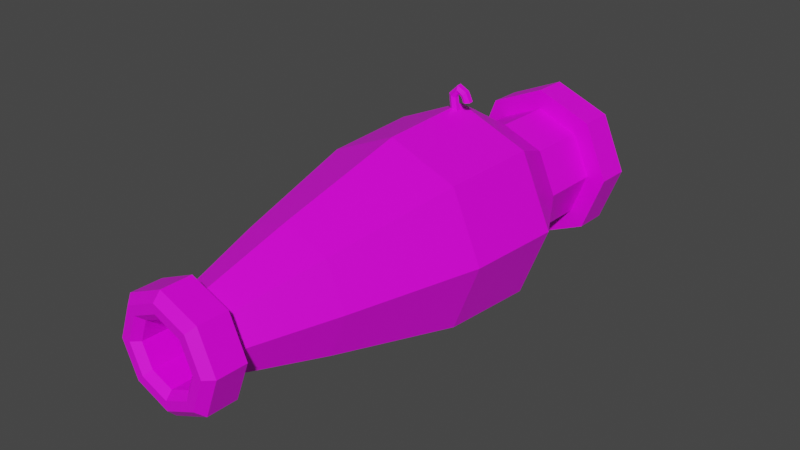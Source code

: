 # Source: Tower_1.blend  (saved by Blender 2.82.7; exported with 4.5.12 LTS)
import bpy
from mathutils import Matrix  # noqa: F401  (used for matrix-valued properties, if any)

bpy.ops.wm.read_factory_settings(use_empty=True)
scene = bpy.context.scene
scene.name = 'Scene'

# ---- collections
col_collection = bpy.data.collections.new('Collection'); scene.collection.children.link(col_collection)

# ---- images (referenced by path relative to the original .blend; pixels are not part of the script)
import os
ASSET_DIR = os.environ.get("B2B_ASSET_DIR", "")  # directory of the original .blend (textures are referenced by path, not embedded)
HERE = os.path.dirname(os.path.abspath(__file__))  # packed textures are extracted next to this script under _unpacked/

def load_image(name, relpath, width, height, colorspace="sRGB"):
    """Load a texture the original file referenced (path relative to the .blend, or extracted next to this script)."""
    p = next((c for c in (os.path.join(HERE, relpath), os.path.join(ASSET_DIR, relpath)) if relpath and os.path.exists(c)), "")
    if p:
        img = bpy.data.images.load(p, check_existing=True)
        img.name = name
    else:  # same state as the original file: an image datablock whose file is absent (Cycles renders it pink)
        img = bpy.data.images.new(name, width, height)
        img.source = "FILE"
        img.filepath = "//" + (relpath or name)
    img.colorspace_settings.name = colorspace
    return img
img_tower_1texture = load_image('Tower_1Texture', 'Tower_1Texture.png', 1024, 1024, 'sRGB')

# ---- materials (node trees are filled in below, after node groups)
mat_material = bpy.data.materials.new('Material')
mat_material.alpha_threshold = 0.0
mat_material.use_transparent_shadow = False
mat_material.line_color = (0.0, 0.0, 0.0, 1.0)

# ---- material node trees
mat_material.use_nodes = True; mat_material.node_tree.nodes.clear()
_N = mat_material.node_tree.nodes; _L = mat_material.node_tree.links
n0 = _N.new('ShaderNodeOutputMaterial'); n0.name = 'Material Output'; n0.location = (300, 300)
n1 = _N.new('ShaderNodeBsdfPrincipled'); n1.name = 'Principled BSDF'; n1.location = (10, 300)
n1.distribution = 'GGX'
n1.subsurface_method = 'BURLEY'
n1.inputs[2].default_value = 0.4
n1.inputs[3].default_value = 1.45
n1.inputs[27].default_value = (0.0, 0.0, 0.0, 1.0)
n1.inputs[28].default_value = 1.0
n2 = _N.new('ShaderNodeTexImage'); n2.name = 'Image Texture'; n2.location = (-357, 166)
n2.image = img_tower_1texture
_L.new(n1.outputs[0], n0.inputs[0])
_L.new(n2.outputs[0], n1.inputs[0])
n0.is_active_output = True

# ---- world
world_world = bpy.data.worlds.new('World'); scene.world = world_world
world_world.use_nodes = True; world_world.node_tree.nodes.clear()
_N = world_world.node_tree.nodes; _L = world_world.node_tree.links
n0 = _N.new('ShaderNodeOutputWorld'); n0.name = 'World Output'; n0.location = (300, 300)
n1 = _N.new('ShaderNodeBackground'); n1.name = 'Background'; n1.location = (10, 300)
n1.inputs[0].default_value = (0.05088, 0.05088, 0.05088, 1.0)
_L.new(n1.outputs[0], n0.inputs[0])
n0.is_active_output = True
world_world.color = (0.05088, 0.05088, 0.05088)
world_world.use_sun_shadow = False
world_world.sun_shadow_jitter_overblur = 0.0

# ---- meshes
me_cylinder_011 = bpy.data.meshes.new('Cylinder.011')
me_cylinder_011.from_pydata([(-0.01681, 8.025, 3.442), (3.295, 7.465, 4.702), (-0.8828, 8.523, 3.451), (4.159, 7.94, 4.736), (-0.8828, 9.519, 3.47), (4.176, 8.938, 4.75), (-0.01681, 10.02, 3.479), (3.33, 9.461, 4.728), (0.8492, 9.519, 3.47), (2.467, 8.986, 4.694), (0.8492, 8.523, 3.451), (2.449, 7.988, 4.681), (-0.01681, 7.878, 3.774), (-0.01681, 7.73, 4.106), (-0.2714, 7.392, 4.866), (1.237, 7.239, 5.21), (2.666, 7.318, 5.031), (3.275, 7.761, 5.165), (1.199, 7.659, 5.394), (-1.061, 7.858, 4.947), (-0.8828, 8.228, 4.115), (-0.8828, 8.376, 3.783), (3.275, 8.757, 5.183), (1.199, 8.655, 5.413), (-1.061, 8.854, 4.966), (-0.8828, 9.224, 4.134), (-0.8828, 9.372, 3.802), (2.666, 9.31, 5.067), (1.237, 9.231, 5.247), (-0.2714, 9.384, 4.903), (-0.01681, 9.722, 4.143), (-0.01681, 9.87, 3.811), (2.058, 8.868, 4.934), (1.274, 8.811, 5.062), (0.5183, 8.918, 4.822), (0.8492, 9.224, 4.134), (0.8492, 9.372, 3.802), (2.058, 7.872, 4.915), (1.274, 7.815, 5.044), (0.5183, 7.922, 4.803), (0.8492, 8.228, 4.115), (0.8492, 8.376, 3.783), (1.582, 40.11, -3.12), (1.224, 26.59, -3.101), (-8.105, 40.39, -2.383), (-8.463, 26.88, -2.364), (-12.39, 40.57, -0.469), (-12.75, 27.06, -0.45), (-8.759, 40.54, 1.5), (-9.117, 27.03, 1.519), (0.6568, 40.32, 2.371), (0.2987, 26.81, 2.391), (10.34, 40.04, 1.634), (9.985, 26.52, 1.653), (14.63, 39.86, -0.2799), (14.27, 26.35, -0.2609), (11.0, 39.89, -2.249), (10.64, 26.38, -2.23), (-15.32, 11.36, -3.745), (1.133, 10.88, -4.997), (-22.59, 11.66, -0.494), (-16.43, 11.61, 2.851), (-0.4388, 11.24, 4.33), (16.01, 10.76, 3.078), (23.29, 10.46, -0.1728), (17.12, 10.51, -3.518), (-7.009, -61.7, -1.412), (-1.312, -61.87, -1.846), (-9.529, -61.6, -0.2864), (-7.394, -61.61, 0.872), (-1.856, -61.74, 1.384), (3.842, -61.91, 0.9506), (6.361, -62.01, -0.1751), (4.227, -62.0, -1.333), (-10.14, -61.64, -2.094), (-1.155, -61.9, -2.778), (-14.12, -61.48, -0.3185), (-10.75, -61.5, 1.509), (-2.013, -61.71, 2.317), (6.974, -61.97, 1.633), (10.95, -62.13, -0.143), (7.581, -62.11, -1.97), (1.736, 40.07, -4.032), (-11.17, 40.45, -3.05), (-16.87, 40.69, -0.5004), (-12.04, 40.65, 2.123), (0.5033, 40.36, 3.283), (13.41, 39.98, 2.301), (19.11, 39.74, -0.2485), (14.28, 39.78, -2.872), (-0.9792, -10.52, 4.148), (-1.496, -39.94, 2.64), (8.74, -40.24, 1.861), (14.72, -10.98, 2.953), (-22.12, -10.12, -0.456), (-15.28, -39.68, -0.3613), (-11.45, -39.71, 1.72), (-16.24, -10.16, 2.736), (0.5203, -10.86, -4.753), (-0.5185, -40.17, -3.163), (-10.75, -39.87, -2.384), (-15.18, -10.41, -3.558), (15.78, -11.22, -3.341), (9.431, -40.4, -2.243), (13.27, -40.43, -0.1615), (21.66, -11.27, -0.1495), (-5.475, -28.14, -1.319), (-0.4544, -28.29, -1.701), (-7.694, -28.05, -0.327), (-5.814, -28.06, 0.6936), (-0.9339, -28.18, 1.145), (4.086, -28.32, 0.7629), (6.306, -28.41, -0.229), (4.425, -28.4, -1.25), (-9.101, -70.12, -1.807), (-10.32, -68.39, -2.085), (-1.333, -68.65, -2.769), (-1.442, -70.34, -2.39), (-12.49, -69.98, -0.2936), (-14.29, -68.22, -0.309), (-9.619, -70.0, 1.264), (-10.93, -68.25, 1.518), (-2.173, -70.18, 1.952), (-2.192, -68.45, 2.326), (5.486, -70.4, 1.369), (6.795, -68.71, 1.642), (8.873, -70.54, -0.1441), (10.77, -68.88, -0.1335), (6.003, -70.52, -1.701), (7.402, -68.85, -1.961), (1.91, 50.35, -3.469), (1.938, 47.71, -4.043), (-10.96, 48.08, -3.06), (-8.957, 50.67, -2.642), (-16.67, 48.32, -0.5111), (-13.76, 50.87, -0.495), (-11.84, 48.28, 2.112), (-9.691, 50.84, 1.714), (0.7055, 47.99, 3.272), (0.8722, 50.59, 2.692), (13.61, 47.62, 2.29), (11.74, 50.28, 1.864), (19.31, 47.38, -0.2593), (16.54, 50.07, -0.2828), (14.48, 47.42, -2.882), (12.47, 50.11, -2.492), (-6.55, -68.72, -1.262), (-7.659, -70.15, -1.493), (-1.514, -70.33, -1.961), (-1.53, -68.87, -1.644), (-8.77, -68.63, -0.2699), (-10.38, -70.04, -0.2788), (-6.889, -68.64, 0.7507), (-8.074, -70.05, 0.9704), (-2.009, -68.76, 1.202), (-2.101, -70.19, 1.523), (3.011, -68.9, 0.82), (4.043, -70.37, 1.055), (5.231, -68.99, -0.1719), (6.76, -70.48, -0.1589), (3.35, -68.98, -1.193), (4.458, -70.47, -1.408)], [], [(16, 1, 3, 17), (17, 3, 5, 22), (22, 5, 7, 27), (27, 7, 9, 32), (3, 1, 11, 9, 7, 5), (32, 9, 11, 37), (37, 11, 1, 16), (0, 2, 4, 6, 8, 10), (10, 41, 12, 0), (41, 40, 13, 12), (40, 39, 14, 13), (39, 38, 15, 14), (38, 37, 16, 15), (8, 36, 41, 10), (36, 35, 40, 41), (35, 34, 39, 40), (34, 33, 38, 39), (33, 32, 37, 38), (6, 31, 36, 8), (31, 30, 35, 36), (30, 29, 34, 35), (29, 28, 33, 34), (28, 27, 32, 33), (4, 26, 31, 6), (26, 25, 30, 31), (25, 24, 29, 30), (24, 23, 28, 29), (23, 22, 27, 28), (2, 21, 26, 4), (21, 20, 25, 26), (20, 19, 24, 25), (19, 18, 23, 24), (18, 17, 22, 23), (0, 12, 21, 2), (12, 13, 20, 21), (13, 14, 19, 20), (14, 15, 18, 19), (15, 16, 17, 18), (42, 43, 45, 44), (44, 45, 47, 46), (46, 47, 49, 48), (48, 49, 51, 50), (50, 51, 53, 52), (52, 53, 55, 54), (55, 53, 63, 64), (54, 55, 57, 56), (56, 57, 43, 42), (46, 48, 85, 84), (92, 91, 70, 71), (51, 49, 61, 62), (57, 55, 64, 65), (47, 45, 58, 60), (53, 51, 62, 63), (43, 57, 65, 59), (45, 43, 59, 58), (49, 47, 60, 61), (73, 72, 80, 81), (96, 95, 68, 69), (100, 99, 67, 66), (99, 103, 73, 67), (104, 92, 71, 72), (91, 96, 69, 70), (95, 100, 66, 68), (103, 104, 72, 73), (71, 70, 78, 79), (69, 68, 76, 77), (66, 67, 75, 74), (67, 73, 81, 75), (72, 71, 79, 80), (70, 69, 77, 78), (68, 66, 74, 76), (154, 152, 109, 110), (158, 156, 111, 112), (74, 75, 116, 115), (160, 158, 112, 113), (156, 154, 110, 111), (150, 146, 106, 108), (152, 150, 108, 109), (83, 84, 134, 132), (52, 54, 88, 87), (48, 50, 86, 85), (54, 56, 89, 88), (44, 46, 84, 83), (50, 52, 87, 86), (56, 42, 82, 89), (42, 44, 83, 82), (89, 82, 131, 144), (88, 89, 144, 142), (86, 87, 140, 138), (84, 85, 136, 134), (87, 88, 142, 140), (85, 86, 138, 136), (130, 133, 135, 137, 139, 141, 143, 145), (65, 64, 105, 102), (102, 105, 104, 103), (60, 58, 101, 94), (94, 101, 100, 95), (62, 61, 97, 90), (90, 97, 96, 91), (64, 63, 93, 105), (105, 93, 92, 104), (59, 65, 102, 98), (98, 102, 103, 99), (58, 59, 98, 101), (101, 98, 99, 100), (61, 60, 94, 97), (97, 94, 95, 96), (63, 62, 90, 93), (93, 90, 91, 92), (124, 122, 155, 157), (80, 79, 125, 127), (78, 77, 121, 123), (75, 81, 129, 116), (81, 80, 127, 129), (79, 78, 123, 125), (77, 76, 119, 121), (76, 74, 115, 119), (106, 107, 113, 112, 111, 110, 109, 108), (120, 118, 151, 153), (118, 114, 147, 151), (117, 128, 161, 148), (126, 124, 157, 159), (122, 120, 153, 155), (149, 160, 113, 107), (128, 126, 159, 161), (115, 116, 117, 114), (119, 115, 114, 118), (121, 119, 118, 120), (123, 121, 120, 122), (125, 123, 122, 124), (127, 125, 124, 126), (129, 127, 126, 128), (116, 129, 128, 117), (146, 149, 107, 106), (131, 132, 133, 130), (132, 134, 135, 133), (134, 136, 137, 135), (136, 138, 139, 137), (138, 140, 141, 139), (140, 142, 143, 141), (142, 144, 145, 143), (144, 131, 130, 145), (82, 83, 132, 131), (147, 148, 149, 146), (151, 147, 146, 150), (153, 151, 150, 152), (155, 153, 152, 154), (157, 155, 154, 156), (159, 157, 156, 158), (161, 159, 158, 160), (148, 161, 160, 149), (114, 117, 148, 147)])
_uv = me_cylinder_011.uv_layers.new(name='UVMap')
_uv.uv.foreach_set('vector', [0.5938, 0.8329, 0.5965, 0.8369, 0.5965, 0.8442, 0.593, 0.8387, 0.412, 0.8662, 0.4121, 0.8729, 0.4048, 0.8731, 0.4047, 0.8662, 0.5891, 0.8386, 0.5926, 0.833, 0.5926, 0.8403, 0.5899, 0.8444, 0.4315, 0.8556, 0.4316, 0.8607, 0.428, 0.8543, 0.4279, 0.8512, 0.4206, 0.8668, 0.4171, 0.8604, 0.4208, 0.8542, 0.428, 0.8543, 0.4316, 0.8607, 0.4279, 0.8669, 0.4279, 0.8512, 0.428, 0.8543, 0.4208, 0.8542, 0.4207, 0.8512, 0.4207, 0.8512, 0.4208, 0.8542, 0.4171, 0.8604, 0.417, 0.8556, 0.4329, 0.8442, 0.4329, 0.8368, 0.4392, 0.8331, 0.4455, 0.8368, 0.4455, 0.8442, 0.4392, 0.8479, 0.5814, 0.8448, 0.581, 0.8424, 0.5882, 0.8413, 0.5885, 0.8437, 0.581, 0.8424, 0.5806, 0.84, 0.5878, 0.8388, 0.5882, 0.8413, 0.5806, 0.84, 0.5819, 0.8345, 0.5885, 0.833, 0.5878, 0.8388, 0.4207, 0.8399, 0.4207, 0.8453, 0.417, 0.8449, 0.4171, 0.834, 0.4207, 0.8453, 0.4207, 0.8512, 0.417, 0.8556, 0.417, 0.8449, 0.5797, 0.8368, 0.5773, 0.8368, 0.5769, 0.833, 0.5793, 0.833, 0.5773, 0.8368, 0.5749, 0.8368, 0.5745, 0.833, 0.5769, 0.833, 0.6195, 0.8401, 0.6168, 0.8402, 0.6168, 0.8328, 0.6195, 0.8328, 0.4279, 0.8399, 0.4279, 0.8453, 0.4207, 0.8453, 0.4207, 0.8399, 0.4279, 0.8453, 0.4279, 0.8512, 0.4207, 0.8512, 0.4207, 0.8453, 0.5797, 0.8442, 0.5773, 0.8442, 0.5773, 0.8368, 0.5797, 0.8368, 0.5773, 0.8442, 0.5749, 0.8442, 0.5749, 0.8368, 0.5773, 0.8368, 0.5749, 0.8442, 0.5693, 0.8458, 0.5698, 0.8389, 0.5749, 0.8368, 0.4316, 0.834, 0.4315, 0.8449, 0.4279, 0.8453, 0.4279, 0.8399, 0.4315, 0.8449, 0.4315, 0.8556, 0.4279, 0.8512, 0.4279, 0.8453, 0.5053, 0.8442, 0.5077, 0.8442, 0.5073, 0.8479, 0.5049, 0.8479, 0.5077, 0.8442, 0.5101, 0.8442, 0.5097, 0.8479, 0.5073, 0.8479, 0.5101, 0.8442, 0.5162, 0.8442, 0.5153, 0.8479, 0.5097, 0.8479, 0.4047, 0.8343, 0.4047, 0.8508, 0.4011, 0.8512, 0.4011, 0.8402, 0.4047, 0.8508, 0.4047, 0.8662, 0.4011, 0.8618, 0.4011, 0.8512, 0.5053, 0.8368, 0.5077, 0.8368, 0.5077, 0.8442, 0.5053, 0.8442, 0.5077, 0.8368, 0.5101, 0.8368, 0.5101, 0.8442, 0.5077, 0.8442, 0.5101, 0.8368, 0.5162, 0.8368, 0.5162, 0.8442, 0.5101, 0.8442, 0.4119, 0.8343, 0.4119, 0.8508, 0.4047, 0.8508, 0.4047, 0.8343, 0.4119, 0.8508, 0.412, 0.8662, 0.4047, 0.8662, 0.4047, 0.8508, 0.5049, 0.8331, 0.5073, 0.8331, 0.5077, 0.8368, 0.5053, 0.8368, 0.5073, 0.8331, 0.5097, 0.8331, 0.5101, 0.8368, 0.5077, 0.8368, 0.5097, 0.8331, 0.5153, 0.8331, 0.5162, 0.8368, 0.5101, 0.8368, 0.4156, 0.8402, 0.4156, 0.8511, 0.4119, 0.8508, 0.4119, 0.8343, 0.4156, 0.8511, 0.4156, 0.8618, 0.412, 0.8662, 0.4119, 0.8508, 0.5411, 0.7852, 0.5415, 0.6857, 0.612, 0.6884, 0.6116, 0.7879, 0.6116, 0.7879, 0.612, 0.6884, 0.6442, 0.695, 0.6438, 0.7945, 0.2789, 0.04803, 0.2794, 0.1475, 0.2542, 0.1404, 0.2536, 0.04096, 0.2536, 0.04096, 0.2542, 0.1404, 0.1866, 0.1375, 0.186, 0.03804, 0.186, 0.03804, 0.1866, 0.1375, 0.1161, 0.1404, 0.1155, 0.04096, 0.1155, 0.04096, 0.1161, 0.1404, 0.08413, 0.1475, 0.08356, 0.04803, 0.08413, 0.1475, 0.1161, 0.1404, 0.07091, 0.2506, 0.01658, 0.2626, 0.4488, 0.7945, 0.4491, 0.695, 0.4741, 0.6884, 0.4737, 0.7879, 0.4737, 0.7879, 0.4741, 0.6884, 0.5415, 0.6857, 0.5411, 0.7852, 0.9787, 0.2083, 0.9906, 0.1811, 0.9973, 0.2001, 0.9815, 0.2363, 0.1152, 0.6313, 0.1896, 0.6282, 0.1883, 0.7929, 0.1469, 0.7946, 0.1866, 0.1375, 0.2542, 0.1404, 0.3055, 0.2506, 0.1906, 0.2456, 0.4741, 0.6884, 0.4491, 0.695, 0.3814, 0.5799, 0.4238, 0.5686, 0.6442, 0.695, 0.612, 0.6884, 0.658, 0.5686, 0.7127, 0.5799, 0.1161, 0.1404, 0.1866, 0.1375, 0.1906, 0.2456, 0.07091, 0.2506, 0.5415, 0.6857, 0.4741, 0.6884, 0.4238, 0.5686, 0.5384, 0.5639, 0.612, 0.6884, 0.5415, 0.6857, 0.5384, 0.5639, 0.658, 0.5686, 0.2542, 0.1404, 0.2794, 0.1475, 0.3483, 0.2626, 0.3055, 0.2506, 0.9694, 0.6874, 0.9605, 0.6766, 0.9579, 0.6471, 0.972, 0.6641, 0.2611, 0.6313, 0.2878, 0.6387, 0.2429, 0.7988, 0.2281, 0.7946, 0.6175, 0.1965, 0.543, 0.1936, 0.546, 0.03784, 0.5875, 0.03945, 0.543, 0.1936, 0.4717, 0.1965, 0.5063, 0.03945, 0.546, 0.03784, 0.08139, 0.6387, 0.1152, 0.6313, 0.1469, 0.7946, 0.1281, 0.7988, 0.1896, 0.6282, 0.2611, 0.6313, 0.2281, 0.7946, 0.1883, 0.7929, 0.6515, 0.2035, 0.6175, 0.1965, 0.5875, 0.03945, 0.6064, 0.04335, 0.4717, 0.1965, 0.4454, 0.2035, 0.4917, 0.04335, 0.5063, 0.03945, 0.9542, 0.6958, 0.9542, 0.7337, 0.948, 0.7372, 0.948, 0.6774, 0.9605, 0.7681, 0.9694, 0.7789, 0.972, 0.8084, 0.9579, 0.7914, 0.9757, 0.7597, 0.9757, 0.7218, 0.9819, 0.7183, 0.9819, 0.7781, 0.9757, 0.7218, 0.9694, 0.6874, 0.972, 0.6641, 0.9819, 0.7183, 0.9605, 0.6766, 0.9542, 0.6958, 0.948, 0.6774, 0.9579, 0.6471, 0.9542, 0.7337, 0.9605, 0.7681, 0.9579, 0.7914, 0.948, 0.7372, 0.9694, 0.7789, 0.9757, 0.7597, 0.9819, 0.7781, 0.972, 0.8084, 0.7994, 0.3782, 0.8344, 0.3766, 0.8344, 0.6754, 0.7994, 0.677, 0.7462, 0.3735, 0.7629, 0.3769, 0.7629, 0.6757, 0.7462, 0.6723, 0.9312, 0.03991, 0.9287, 0.1066, 0.88, 0.1064, 0.8825, 0.03972, 0.835, 0.02912, 0.8481, 0.03278, 0.8498, 0.3314, 0.8367, 0.3277, 0.7629, 0.3769, 0.7994, 0.3782, 0.7994, 0.677, 0.7629, 0.6757, 0.7469, 0.03278, 0.7634, 0.02912, 0.7651, 0.3277, 0.7486, 0.3314, 0.8344, 0.3766, 0.8473, 0.3731, 0.8473, 0.6719, 0.8344, 0.6754, 0.8608, 0.4042, 0.8695, 0.3605, 0.9245, 0.3607, 0.9159, 0.4044, 0.9787, 0.06163, 0.9619, 0.03929, 0.9591, 0.01125, 0.9815, 0.041, 0.9906, 0.1811, 0.9906, 0.1204, 0.9973, 0.1192, 0.9973, 0.2001, 0.9619, 0.03929, 0.9501, 0.06645, 0.9433, 0.04742, 0.9591, 0.01125, 0.9619, 0.1859, 0.9787, 0.2083, 0.9815, 0.2363, 0.9591, 0.2066, 0.9906, 0.1204, 0.9787, 0.06163, 0.9815, 0.041, 0.9973, 0.1192, 0.9501, 0.06645, 0.9501, 0.1272, 0.9433, 0.1283, 0.9433, 0.04742, 0.9501, 0.1272, 0.9619, 0.1859, 0.9591, 0.2066, 0.9433, 0.1283, 0.8608, 0.5917, 0.8572, 0.5, 0.9123, 0.5002, 0.9159, 0.5919, 0.8695, 0.6256, 0.8608, 0.5917, 0.9159, 0.5919, 0.9245, 0.6258, 0.9291, 0.7786, 0.9329, 0.8743, 0.8778, 0.8747, 0.874, 0.7789, 0.9421, 0.6524, 0.9329, 0.6866, 0.8778, 0.687, 0.887, 0.6527, 0.9329, 0.8743, 0.9421, 0.9178, 0.887, 0.9182, 0.8778, 0.8747, 0.9329, 0.6866, 0.9291, 0.7786, 0.874, 0.7789, 0.8778, 0.687, 0.8493, 0.7885, 0.8493, 0.8608, 0.8373, 0.8974, 0.8204, 0.8769, 0.8084, 0.8113, 0.8084, 0.7391, 0.8204, 0.7024, 0.8373, 0.7229, 0.4238, 0.5686, 0.3814, 0.5799, 0.3896, 0.4197, 0.43, 0.4089, 0.43, 0.4089, 0.3896, 0.4197, 0.4454, 0.2035, 0.4717, 0.1965, 0.7127, 0.5799, 0.658, 0.5686, 0.6535, 0.4089, 0.7057, 0.4197, 0.7057, 0.4197, 0.6535, 0.4089, 0.6175, 0.1965, 0.6515, 0.2035, 0.1906, 0.2456, 0.3055, 0.2506, 0.3007, 0.4112, 0.1911, 0.4065, 0.1911, 0.4065, 0.3007, 0.4112, 0.2611, 0.6313, 0.1896, 0.6282, 0.01658, 0.2626, 0.07091, 0.2506, 0.07692, 0.4112, 0.02508, 0.4227, 0.02508, 0.4227, 0.07692, 0.4112, 0.1152, 0.6313, 0.08139, 0.6387, 0.5384, 0.5639, 0.4238, 0.5686, 0.43, 0.4089, 0.5393, 0.4045, 0.5393, 0.4045, 0.43, 0.4089, 0.4717, 0.1965, 0.543, 0.1936, 0.658, 0.5686, 0.5384, 0.5639, 0.5393, 0.4045, 0.6535, 0.4089, 0.6535, 0.4089, 0.5393, 0.4045, 0.543, 0.1936, 0.6175, 0.1965, 0.3055, 0.2506, 0.3483, 0.2626, 0.3416, 0.4227, 0.3007, 0.4112, 0.3007, 0.4112, 0.3416, 0.4227, 0.2878, 0.6387, 0.2611, 0.6313, 0.07091, 0.2506, 0.1906, 0.2456, 0.1911, 0.4065, 0.07692, 0.4112, 0.07692, 0.4112, 0.1911, 0.4065, 0.1896, 0.6282, 0.1152, 0.6313, 0.3738, 0.9558, 0.3665, 0.909, 0.3697, 0.9086, 0.3756, 0.9462, 0.7419, 0.8871, 0.7354, 0.8569, 0.7841, 0.8566, 0.7905, 0.8868, 0.7328, 0.7901, 0.7354, 0.7261, 0.7841, 0.7258, 0.7814, 0.7899, 0.9287, 0.1066, 0.9312, 0.1705, 0.8825, 0.1703, 0.88, 0.1064, 0.9312, 0.1705, 0.9372, 0.1941, 0.8886, 0.1939, 0.8825, 0.1703, 0.7354, 0.8569, 0.7328, 0.7901, 0.7814, 0.7899, 0.7841, 0.8566, 0.7354, 0.7261, 0.7419, 0.7022, 0.7905, 0.7019, 0.7841, 0.7258, 0.9372, 0.00943, 0.9312, 0.03991, 0.8825, 0.03972, 0.8886, 0.009243, 0.8727, 0.2837, 0.8666, 0.2533, 0.8666, 0.2218, 0.8727, 0.2077, 0.8814, 0.2193, 0.8876, 0.2497, 0.8876, 0.2812, 0.8814, 0.2953, 0.3686, 0.861, 0.3789, 0.84, 0.3796, 0.8533, 0.3714, 0.8701, 0.3789, 0.84, 0.3914, 0.8582, 0.3896, 0.8679, 0.3796, 0.8533, 0.3987, 0.9051, 0.3966, 0.953, 0.3939, 0.9439, 0.3955, 0.9055, 0.3863, 0.9741, 0.3738, 0.9558, 0.3756, 0.9462, 0.3856, 0.9608, 0.3665, 0.909, 0.3686, 0.861, 0.3714, 0.8701, 0.3697, 0.9086, 0.7999, 0.0276, 0.835, 0.02912, 0.8367, 0.3277, 0.8016, 0.3262, 0.3966, 0.953, 0.3863, 0.9741, 0.3856, 0.9608, 0.3939, 0.9439, 0.8825, 0.03972, 0.88, 0.1064, 0.8689, 0.1057, 0.8711, 0.04881, 0.8886, 0.009243, 0.8825, 0.03972, 0.8711, 0.04881, 0.8762, 0.02283, 0.7841, 0.7258, 0.7905, 0.7019, 0.8028, 0.7155, 0.7973, 0.7359, 0.7814, 0.7899, 0.7841, 0.7258, 0.7973, 0.7359, 0.7951, 0.7905, 0.7841, 0.8566, 0.7814, 0.7899, 0.7951, 0.7905, 0.7973, 0.8473, 0.7905, 0.8868, 0.7841, 0.8566, 0.7973, 0.8473, 0.8028, 0.8731, 0.3987, 0.9677, 0.3866, 0.9924, 0.3863, 0.9741, 0.3966, 0.953, 0.88, 0.1064, 0.8825, 0.1703, 0.8711, 0.1601, 0.8689, 0.1057, 0.7634, 0.02912, 0.7999, 0.0276, 0.8016, 0.3262, 0.7651, 0.3277, 0.9123, 0.5002, 0.9159, 0.4044, 0.9362, 0.4185, 0.9331, 0.4992, 0.9159, 0.4044, 0.9245, 0.3607, 0.9435, 0.3816, 0.9362, 0.4185, 0.887, 0.6527, 0.8778, 0.687, 0.8604, 0.7026, 0.8681, 0.6737, 0.8778, 0.687, 0.874, 0.7789, 0.8572, 0.78, 0.8604, 0.7026, 0.874, 0.7789, 0.8778, 0.8747, 0.8604, 0.8607, 0.8572, 0.78, 0.8778, 0.8747, 0.887, 0.9182, 0.8681, 0.8973, 0.8604, 0.8607, 0.9245, 0.6258, 0.9159, 0.5919, 0.9362, 0.5764, 0.9435, 0.605, 0.9159, 0.5919, 0.9123, 0.5002, 0.9331, 0.4992, 0.9362, 0.5764, 0.8572, 0.5, 0.8608, 0.4042, 0.9159, 0.4044, 0.9123, 0.5002, 0.7558, 0.01764, 0.8004, 0.01578, 0.7999, 0.0276, 0.7634, 0.02912, 0.7355, 0.02212, 0.7558, 0.01764, 0.7634, 0.02912, 0.7469, 0.03278, 0.3714, 0.8701, 0.3796, 0.8533, 0.3799, 0.8688, 0.3731, 0.8825, 0.8, 0.3686, 0.8428, 0.3667, 0.8344, 0.3766, 0.7994, 0.3782, 0.7553, 0.367, 0.8, 0.3686, 0.7994, 0.3782, 0.7629, 0.3769, 0.7349, 0.3629, 0.7553, 0.367, 0.7629, 0.3769, 0.7462, 0.3735, 0.8433, 0.01764, 0.8593, 0.02212, 0.8481, 0.03278, 0.835, 0.02912, 0.8004, 0.01578, 0.8433, 0.01764, 0.835, 0.02912, 0.7999, 0.0276, 0.3914, 0.8582, 0.3987, 0.9051, 0.3955, 0.9055, 0.3896, 0.8679])
me_cylinder_011.materials.append(mat_material)
me_cylinder_011.use_remesh_fix_poles = True
me_cylinder_011.use_remesh_preserve_attributes = False
me_cylinder_011.use_mirror_vertex_groups = False
me_cylinder_011.use_paint_bone_selection = False
me_cylinder_011.use_paint_mask = True
me_cylinder_011.update()
arm_armature = bpy.data.armatures.new('Armature')  # bones are not reproduced

# ---- objects
ob_cylinder_005 = bpy.data.objects.new('Cylinder.005', me_cylinder_011)
ob_armature = bpy.data.objects.new('Armature', arm_armature)

# ---- transforms, parenting, visibility, modifiers, constraints
ob_cylinder_005.parent = ob_armature
ob_cylinder_005.matrix_parent_inverse = Matrix(((1.0, -0.0, 0.0, -0.0), (-0.0, 1.0, -0.0, 0.0), (0.0, -0.0, 1.0, 0.9994), (-0.0, 0.0, -0.0, 1.0)))
ob_cylinder_005.location = (0.0, -5.96e-08, 0.0)
ob_cylinder_005.scale = (0.05647, 0.05647, 0.2779)
ob_cylinder_005.lineart.crease_threshold = 0.0
_vg = ob_cylinder_005.vertex_groups.new(name='Bone')
for _i, _w in zip([0, 1, 2, 3, 4, 5, 6, 7, 8, 9, 10, 11, 12, 13, 14, 15, 16, 17, 18, 19, 20, 21, 22, 23, 24, 25, 26, 27, 28, 29, 30, 31, 32, 33, 34, 35, 36, 37, 38, 39, 40, 41, 42, 43, 45, 47, 55, 57, 58, 59, 60, 61, 63, 64, 65, 93, 94, 97, 98, 99, 100, 101, 102, 103, 105, 106, 107, 108, 109, 110, 111, 112, 113, 146, 147, 148, 149, 150, 151, 152, 153, 154, 155, 156, 157, 158, 159, 160, 161], [0.3629, 0.3636, 0.3634, 0.3636, 0.3642, 0.3636, 0.3644, 0.3636, 0.3641, 0.3636, 0.3633, 0.3636, 0.3623, 0.3624, 0.3635, 0.3636, 0.3636, 0.3636, 0.3636, 0.3636, 0.3629, 0.3629, 0.3636, 0.3636, 0.3637, 0.3643, 0.3644, 0.3636, 0.3636, 0.3637, 0.3649, 0.365, 0.3636, 0.3636, 0.3637, 0.3643, 0.3644, 0.3636, 0.3636, 0.3635, 0.3629, 0.3629, 0.004354, 0.1264, 0.0972, 0.01515, 0.02212, 0.09965, 0.6811, 0.8394, 0.1483, 0.01443, 0.009135, 0.1368, 0.641, 0.004258, 0.1661, 0.02549, 0.8425, 0.05689, 0.05013, 0.7103, 0.4842, 0.02026, 0.1149, 0.3335, 0.3602, 0.2874, 0.2772, 0.2573, 0.2726, 0.2781, 0.3292, 0.03517, 0.01275, 0.01123, 0.03512, 0.03242, 0.01081, 0.02913, 0.007186, 0.02611, 0.002988, 0.02533, 0.0003129, 0.02715, 0.001671, 0.03158, 0.006657]): _vg.add([_i], _w, 'REPLACE')
_vg = ob_cylinder_005.vertex_groups.new(name='Bone.001')
for _i, _w in zip([0, 1, 2, 3, 4, 5, 6, 7, 8, 9, 10, 11, 12, 13, 14, 15, 16, 17, 18, 19, 20, 21, 22, 23, 24, 25, 26, 27, 28, 29, 30, 31, 32, 33, 34, 35, 36, 37, 38, 39, 40, 41, 58, 60, 61, 62, 63, 64, 65, 90, 91, 92, 93, 94, 95, 96, 97, 98, 101, 102, 103, 104, 105, 106, 107, 108, 109, 110, 111, 112, 113, 114, 117, 118, 120, 122, 128, 146, 147, 148, 149, 150, 151, 152, 153, 154, 155, 156, 157, 158, 159, 160, 161], [0.3629, 0.3636, 0.3634, 0.3636, 0.3642, 0.3636, 0.3644, 0.3636, 0.3641, 0.3636, 0.3633, 0.3636, 0.3623, 0.3624, 0.3635, 0.3636, 0.3636, 0.3636, 0.3636, 0.3636, 0.3629, 0.3629, 0.3636, 0.3636, 0.3637, 0.3643, 0.3644, 0.3636, 0.3636, 0.3637, 0.3649, 0.365, 0.3636, 0.3636, 0.3637, 0.3643, 0.3644, 0.3636, 0.3636, 0.3635, 0.3629, 0.3629, 0.03483, 0.1147, 0.1375, 0.1432, 0.1451, 0.134, 0.08257, 0.7737, 0.04469, 0.0384, 0.7629, 0.6295, 0.03742, 0.0497, 0.7463, 0.07768, 0.1476, 0.4156, 0.009013, 0.03208, 0.6941, 0.3774, 0.3592, 0.4194, 0.4117, 0.4431, 0.4208, 0.4381, 0.3863, 0.01056, 0.006348, 0.01186, 0.009345, 0.004004, 0.001709, 0.05485, 0.03086, 0.02732, 0.0536, 0.05593, 0.03243, 0.05576, 0.03067, 0.05507, 0.02659, 0.05379, 0.02181, 0.05336, 0.02128, 0.05311, 0.02382]): _vg.add([_i], _w, 'REPLACE')
_vg = ob_cylinder_005.vertex_groups.new(name='Bone.002')
for _i, _w in zip([66, 67, 68, 69, 70, 71, 72, 73, 74, 75, 76, 77, 78, 79, 80, 81, 90, 91, 92, 93, 94, 95, 96, 97, 98, 99, 100, 101, 102, 103, 104, 105, 106, 107, 108, 109, 110, 111, 112, 113, 114, 115, 116, 117, 118, 119, 120, 121, 122, 123, 124, 125, 126, 127, 128, 129, 146, 147, 148, 149, 150, 151, 152, 153, 154, 155, 156, 157, 158, 159, 160, 161], [0.9874, 0.9899, 0.9875, 0.9896, 0.9928, 0.9953, 0.9951, 0.9928, 0.9746, 0.9809, 0.9742, 0.9767, 0.9811, 0.988, 0.9881, 0.985, 0.08709, 0.9423, 0.945, 0.08775, 0.0934, 0.928, 0.9351, 0.08989, 0.05823, 0.9249, 0.9241, 0.08806, 0.06224, 0.9318, 0.9407, 0.08679, 0.2184, 0.2146, 0.2131, 0.2117, 0.2074, 0.2087, 0.2065, 0.2152, 0.9402, 0.9562, 0.9606, 0.944, 0.94, 0.9561, 0.9433, 0.9595, 0.9488, 0.9651, 0.9541, 0.9708, 0.954, 0.9706, 0.9492, 0.966, 0.8918, 0.9202, 0.9232, 0.8934, 0.8916, 0.9201, 0.8931, 0.9228, 0.8955, 0.9273, 0.8975, 0.9316, 0.8976, 0.9315, 0.8958, 0.9276]): _vg.add([_i], _w, 'REPLACE')
_vg = ob_cylinder_005.vertex_groups.new(name='Bone.003')
for _i, _w in zip([0, 1, 2, 3, 4, 5, 6, 7, 8, 9, 10, 11, 12, 13, 14, 15, 16, 17, 18, 19, 20, 21, 22, 23, 24, 25, 26, 27, 28, 29, 30, 31, 32, 33, 34, 35, 36, 37, 38, 39, 40, 41, 42, 43, 44, 45, 46, 47, 48, 49, 50, 51, 52, 53, 54, 55, 56, 57, 58, 59, 60, 61, 62, 63, 64, 65, 82, 83, 84, 85, 86, 87, 88, 89, 90, 93, 94, 97, 101, 102, 105, 106, 107, 108, 109, 110, 111, 112, 113, 130, 131, 132, 133, 134, 135, 136, 137, 138, 139, 140, 141, 142, 143, 144, 145], [0.0991, 0.09896, 0.09902, 0.09896, 0.09859, 0.09896, 0.09849, 0.09896, 0.0987, 0.09896, 0.0991, 0.09896, 0.09985, 0.09939, 0.09896, 0.09896, 0.09896, 0.09896, 0.09895, 0.09892, 0.09886, 0.1001, 0.09896, 0.09895, 0.0989, 0.09829, 0.09873, 0.09896, 0.09895, 0.09889, 0.09818, 0.09831, 0.09896, 0.09895, 0.09893, 0.09889, 0.09892, 0.09897, 0.09898, 0.09905, 0.1002, 0.1004, 0.1877, 0.7347, 0.1808, 0.7694, 0.1826, 0.8419, 0.1957, 0.8768, 0.2099, 0.8812, 0.2216, 0.8617, 0.2219, 0.8215, 0.201, 0.7543, 0.2386, 0.1155, 0.6974, 0.7943, 0.8098, 0.7876, 0.6883, 0.2398, 0.1282, 0.1198, 0.1203, 0.1474, 0.1612, 0.1699, 0.1709, 0.1392, 0.1229, 0.1189, 0.1075, 0.1229, 0.05065, 0.02067, 0.1006, 0.07078, 0.06594, 0.08008, 0.09939, 0.09224, 0.0978, 0.07727, 0.0694, 0.05873, 0.07246, 0.06283, 0.04394, 0.06399, 0.05098, 0.07125, 0.0505, 0.08334, 0.06441, 0.08766, 0.06408, 0.0932, 0.07296, 0.07826, 0.06091]): _vg.add([_i], _w, 'REPLACE')
_vg = ob_cylinder_005.vertex_groups.new(name='Bone.004')
for _i, _w in zip([0, 1, 2, 3, 4, 5, 6, 7, 8, 9, 10, 11, 12, 13, 14, 15, 16, 17, 18, 19, 20, 21, 22, 23, 24, 25, 26, 27, 28, 29, 30, 31, 32, 33, 34, 35, 36, 37, 38, 39, 40, 41, 42, 43, 44, 45, 46, 47, 48, 49, 50, 51, 52, 53, 54, 55, 56, 57, 82, 83, 84, 85, 86, 87, 88, 89, 130, 131, 132, 133, 134, 135, 136, 137, 138, 139, 140, 141, 142, 143, 144, 145], [0.1751, 0.1738, 0.1742, 0.1738, 0.173, 0.1738, 0.1726, 0.1738, 0.1731, 0.1738, 0.1743, 0.1738, 0.1755, 0.1759, 0.174, 0.1738, 0.1738, 0.1738, 0.1738, 0.1739, 0.1752, 0.174, 0.1738, 0.1738, 0.1738, 0.1731, 0.1724, 0.1738, 0.1738, 0.1737, 0.172, 0.1717, 0.1738, 0.1738, 0.1736, 0.1725, 0.1722, 0.1738, 0.1738, 0.1738, 0.174, 0.1738, 0.7823, 0.13, 0.7959, 0.1226, 0.8048, 0.1087, 0.7965, 0.09592, 0.7828, 0.09495, 0.768, 0.1059, 0.7605, 0.12, 0.7717, 0.1297, 0.8521, 0.8651, 0.8712, 0.8464, 0.8328, 0.8217, 0.8153, 0.8425, 0.9336, 0.9173, 0.9296, 0.9477, 0.9313, 0.9451, 0.9254, 0.9468, 0.9131, 0.9325, 0.9075, 0.9321, 0.8991, 0.9209, 0.9122, 0.9321]): _vg.add([_i], _w, 'REPLACE')
_m = ob_cylinder_005.modifiers.new('Armature', 'ARMATURE')
_m.object = ob_armature
ob_armature.location = (0.0, 0.0, -0.9994)
ob_armature.lineart.crease_threshold = 0.0

# ---- collection membership
col_collection.objects.link(ob_cylinder_005)
col_collection.objects.link(ob_armature)

# ---- scene / render settings (as saved in the file)
scene.frame_start = 1; scene.frame_end = 14; scene.frame_set(13)
scene.render.engine = 'BLENDER_EEVEE_NEXT'
scene.cycles.use_denoising = False
scene.cycles.samples = 128
scene.cycles.sampling_pattern = 'TABULATED_SOBOL'
scene.cycles.use_adaptive_sampling = False
scene.cycles.use_light_tree = False
scene.view_settings.view_transform = 'Filmic'
bpy.context.view_layer.update()

# ---- added for rendering (the .blend has no active camera and no usable light): camera, sun
cam_auto = bpy.data.cameras.new('AutoCamera')
cam_auto.lens = 50.0
cam_auto.sensor_width = 36.0
cam_auto.clip_end = 1000.0
ob_auto_camera = bpy.data.objects.new('AutoCamera', cam_auto)
scene.collection.objects.link(ob_auto_camera)
ob_auto_camera.location = (7.31335, -9.2988, 5.89787)
ob_auto_camera.rotation_euler = (1.09748, -7.21219e-08, 0.694738)
scene.camera = ob_auto_camera
light_auto_sun = bpy.data.lights.new('AutoSun', 'SUN')
light_auto_sun.energy = 3.0
light_auto_sun.angle = 0.0523599
ob_auto_sun = bpy.data.objects.new('AutoSun', light_auto_sun)
scene.collection.objects.link(ob_auto_sun)
ob_auto_sun.rotation_euler = (0.872665, 0.174533, 0.523599)
bpy.context.view_layer.update()
